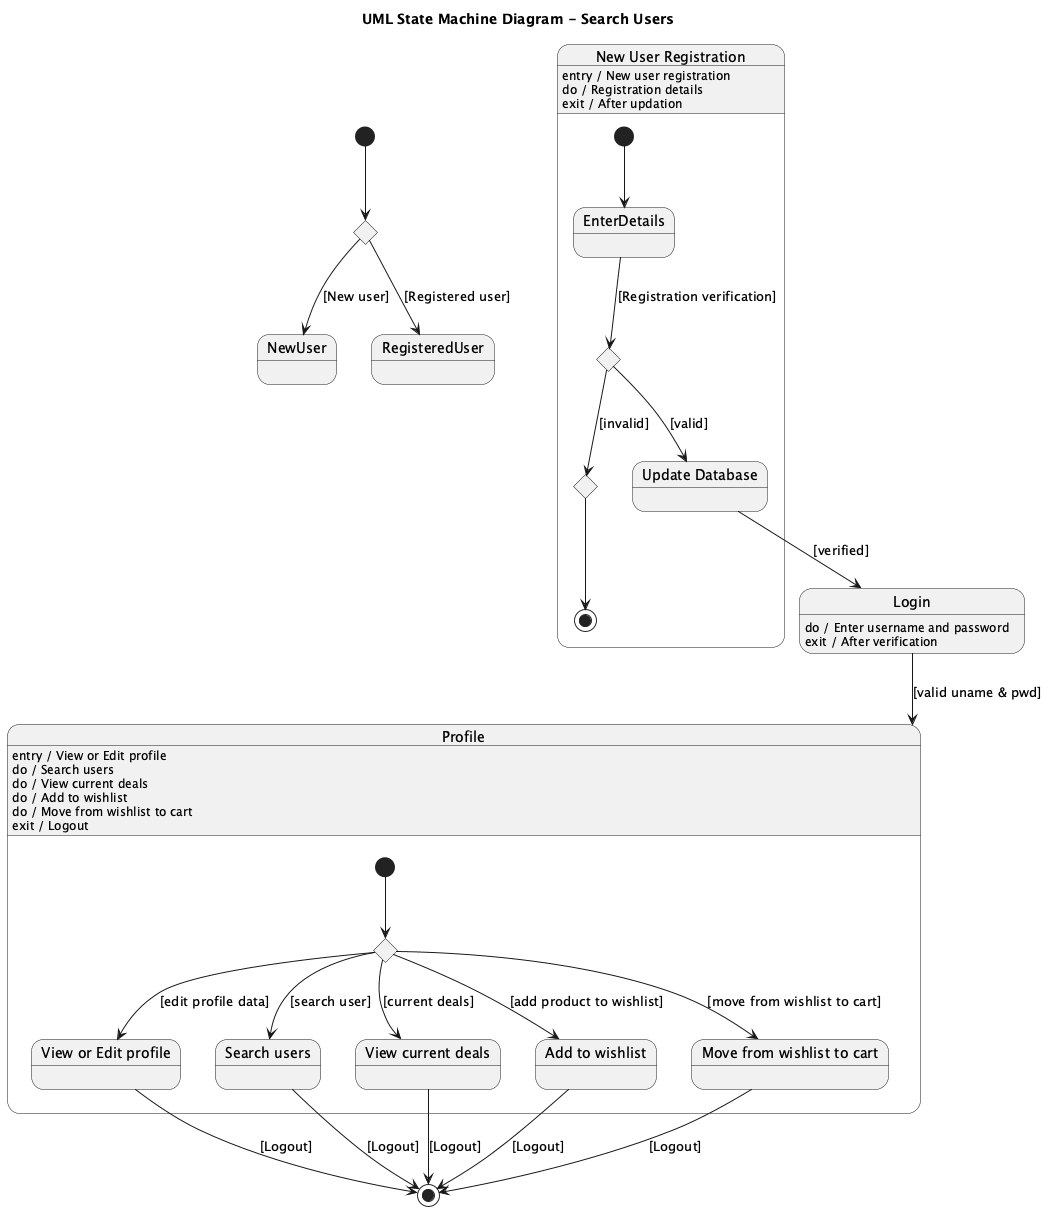

The diagram above was rendered by PlantUML. Its source (embedded in the PNG):
@startuml
title UML State Machine Diagram - Search Users

[*] --> ChooseUserType

state ChooseUserType <<choice>>
ChooseUserType --> NewUser : [New user]
ChooseUserType --> RegisteredUser : [Registered user]

state "New User Registration" as NewUserRegistration {
    [*] --> EnterDetails

    state EnterDetails
    state ChoiceReg <<choice>>
    state "Update Database" as UpdateDB
    state EndInvalid <<choice>>

    EnterDetails --> ChoiceReg : [Registration verification]
    ChoiceReg --> UpdateDB : [valid]
    ChoiceReg --> EndInvalid : [invalid]

    EndInvalid --> [*]
}

NewUserRegistration : entry / New user registration
NewUserRegistration : do / Registration details
NewUserRegistration : exit / After updation

UpdateDB --> Login : [verified]

state Login
Login : do / Enter username and password
Login : exit / After verification

Login --> Profile : [valid uname & pwd]

state "Profile" as Profile {
    [*] --> ChoiceProfile

    state ChoiceProfile <<choice>>
    state "View or Edit profile" as EditProfile
    state "Search users" as SearchUsers
    state "View current deals" as ViewDeals
    state "Add to wishlist" as AddToWishlist
    state "Move from wishlist to cart" as MoveFromWishlistToCart

    ChoiceProfile --> EditProfile : [edit profile data]
    ChoiceProfile --> SearchUsers : [search user]
    ChoiceProfile --> ViewDeals : [current deals]
    ChoiceProfile --> AddToWishlist : [add product to wishlist]
    ChoiceProfile --> MoveFromWishlistToCart : [move from wishlist to cart]

}

Profile : entry / View or Edit profile
Profile : do / Search users
Profile : do / View current deals
Profile : do / Add to wishlist
Profile : do / Move from wishlist to cart
Profile : exit / Logout

    EditProfile --> [*] : [Logout]
    SearchUsers --> [*] : [Logout]
    ViewDeals --> [*] : [Logout]
    AddToWishlist --> [*] : [Logout]
    MoveFromWishlistToCart --> [*] : [Logout]
@enduml